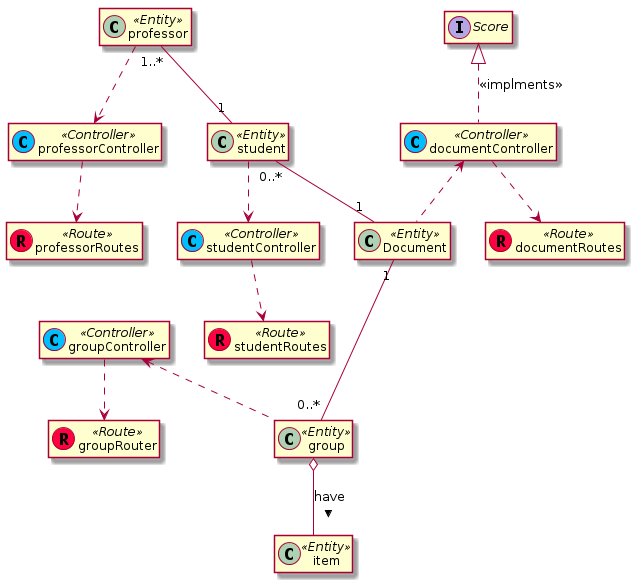

The diagram above was rendered by PlantUML. Its source (embedded in the PNG):
@startuml

hide members
class Document <<Entity>>{
    -name: string
    -ra: string
    -document: Document
}
class student <<Entity>> { 

}
class professor <<Entity>> {

}
class group <<Entity>> {

}
class item <<Entity>> {

}
class documentController <<(C, #00bfff)Controller>> {

}
class studentController <<(C, #00bfff)Controller>> {

}
class professorController <<(C, #00bfff)Controller>> {

}
class professorRoutes <<(R, #ff0040)Route>> {

}
class studentRoutes <<(R, #ff0040)Route>> {

}
class documentRoutes  <<(R, #ff0040)Route>> {

}
class groupController <<(C, #00bfff) Controller>> {

}
class groupRouter <<(R, #ff0040)Route>> {

}
interface Score {
    calcularPontosPorGrupo()
    calcularPontosTotal()
}
Document "1" --- "0..*" group
group o-- item: have >
documentController <.. Document

student ..> studentController
professor ..> professorController
professor "1..*" -- "1" student
student "0..*" -- "1" Document

documentController ..> documentRoutes
studentController ..> studentRoutes
professorController ..> professorRoutes
groupController <.. group
groupController ..> groupRouter
Score <|.. documentController: <<implments>>
@enduml